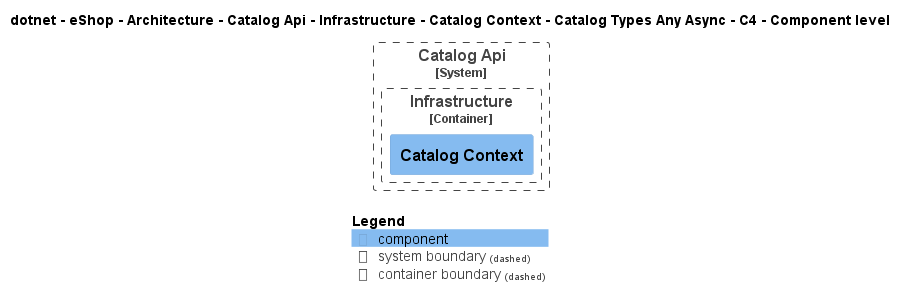

The diagram above was rendered by PlantUML. Its source (embedded in the PNG):
@startuml
!pragma layout smetana
!include ..\..\..\..\..\..\..\..\..\..\..\.c4s\C4_Component.puml

AddElementTag("c4interflow:lifecycle:new", $bgColor=green, $fontColor=#ffffff, $borderColor=green, $shadowing="False")
AddElementTag("c4interflow:lifecycle:changed", $bgColor=orange, $fontColor=#ffffff, $borderColor=orange, $shadowing="False")
AddElementTag("c4interflow:lifecycle:removed", $bgColor=red, $fontColor=#ffffff, $borderColor=red, $shadowing="False")

AddRelTag("c4interflow:lifecycle:new", $textColor=green, $lineColor=green)
AddRelTag("c4interflow:lifecycle:changed", $textColor=orange, $lineColor=orange)
AddRelTag("c4interflow:lifecycle:removed", $textColor=red, $lineColor=red)

SHOW_PERSON_PORTRAIT()
LAYOUT_TOP_DOWN()

skinparam linetype polyline

title dotnet - eShop - Architecture - Catalog Api - Infrastructure - Catalog Context - Catalog Types Any Async - C4 - Component level


System_Boundary(dotnet.eShop.Architecture.SoftwareSystems.CatalogApi, "Catalog Api") {
    
Container_Boundary(dotnet.eShop.Architecture.SoftwareSystems.CatalogApi.Containers.Infrastructure, "Infrastructure") {
    Component(dotnet.eShop.Architecture.SoftwareSystems.CatalogApi.Containers.Infrastructure.Components.CatalogContext, "Catalog Context", "", "")
}
}



SHOW_LEGEND()
@enduml